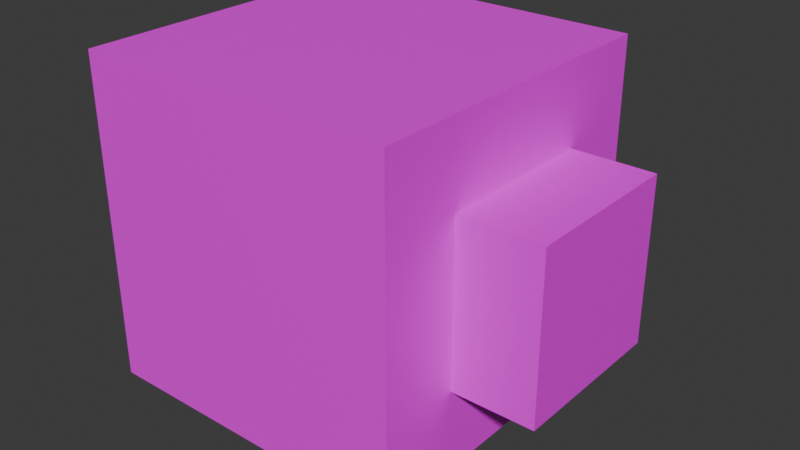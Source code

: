 # Source: Scalable_Attach_Cube.blend  (saved by Blender 4.4.32; exported with 4.5.12 LTS)
import bpy
from mathutils import Matrix  # noqa: F401  (used for matrix-valued properties, if any)

bpy.ops.wm.read_factory_settings(use_empty=True)
scene = bpy.context.scene
scene.name = 'Scene'

# ---- collections
col_collection = bpy.data.collections.new('Collection'); scene.collection.children.link(col_collection)

# ---- images (referenced by path relative to the original .blend; pixels are not part of the script)
import os
ASSET_DIR = os.environ.get("B2B_ASSET_DIR", "")  # directory of the original .blend (textures are referenced by path, not embedded)
HERE = os.path.dirname(os.path.abspath(__file__))  # packed textures are extracted next to this script under _unpacked/

def load_image(name, relpath, width, height, colorspace="sRGB"):
    """Load a texture the original file referenced (path relative to the .blend, or extracted next to this script)."""
    p = next((c for c in (os.path.join(HERE, relpath), os.path.join(ASSET_DIR, relpath)) if relpath and os.path.exists(c)), "")
    if p:
        img = bpy.data.images.load(p, check_existing=True)
        img.name = name
    else:  # same state as the original file: an image datablock whose file is absent (Cycles renders it pink)
        img = bpy.data.images.new(name, width, height)
        img.source = "FILE"
        img.filepath = "//" + (relpath or name)
    img.colorspace_settings.name = colorspace
    return img
img_tex_wall_stone_rustic_01a_diff_png = load_image('Tex_Wall_Stone_Rustic_01A_Diff.png', 'Tex_Wall_Stone_Rustic_01A_Diff.png', 1024, 1024, 'sRGB')
img_block_base_color = load_image('Block Base Color', 'Block Base Color.png', 1024, 1024, 'sRGB')

# ---- materials (node trees are filled in below, after node groups)
mat_material_001 = bpy.data.materials.new('Material.001')
mat_material = bpy.data.materials.new('Material')
mat_material.alpha_threshold = 0.0
mat_material.roughness = 0.5
mat_material.line_color = (0.0, 0.0, 0.0, 1.0)

# ---- material node trees
mat_material_001.use_nodes = True; mat_material_001.node_tree.nodes.clear()
_N = mat_material_001.node_tree.nodes; _L = mat_material_001.node_tree.links
n0 = _N.new('ShaderNodeBsdfPrincipled'); n0.name = 'Principled BSDF'; n0.location = (10, 300)
n1 = _N.new('ShaderNodeOutputMaterial'); n1.name = 'Material Output'; n1.location = (300, 300)
n2 = _N.new('ShaderNodeTexImage'); n2.name = 'Image Texture'; n2.location = (-280, 280)
n2.image = img_tex_wall_stone_rustic_01a_diff_png
_L.new(n0.outputs[0], n1.inputs[0])
_L.new(n2.outputs[0], n0.inputs[0])
n1.is_active_output = True
mat_material.use_nodes = True; mat_material.node_tree.nodes.clear()
_N = mat_material.node_tree.nodes; _L = mat_material.node_tree.links
n0 = _N.new('ShaderNodeOutputMaterial'); n0.name = 'Material Output'; n0.location = (300, 300)
n1 = _N.new('ShaderNodeBsdfPrincipled'); n1.name = 'Principled BSDF'; n1.location = (10, 300)
n1.inputs[3].default_value = 1.45
n2 = _N.new('ShaderNodeTexImage'); n2.name = 'Image Texture'; n2.location = (-280, 280)
n2.image = img_block_base_color
_L.new(n1.outputs[0], n0.inputs[0])
_L.new(n2.outputs[0], n1.inputs[0])
n0.is_active_output = True

# ---- world
world_world = bpy.data.worlds.new('World'); scene.world = world_world
world_world.use_nodes = True; world_world.node_tree.nodes.clear()
_N = world_world.node_tree.nodes; _L = world_world.node_tree.links
n0 = _N.new('ShaderNodeOutputWorld'); n0.name = 'World Output'; n0.location = (300, 300)
n1 = _N.new('ShaderNodeBackground'); n1.name = 'Background'; n1.location = (10, 300)
n1.inputs[0].default_value = (0.05088, 0.05088, 0.05088, 1.0)
_L.new(n1.outputs[0], n0.inputs[0])
n0.is_active_output = True
world_world.color = (0.05088, 0.05088, 0.05088)
world_world.sun_shadow_jitter_overblur = 0.0

# ---- meshes
me_cube_001 = bpy.data.meshes.new('Cube.001')
me_cube_001.from_pydata([(-0.15, -0.15, 0.0), (-0.15, -0.15, 0.3), (-0.15, 0.15, 0.0), (-0.15, 0.15, 0.3), (0.15, -0.15, 0.0), (0.15, -0.15, 0.3), (0.15, 0.15, 0.0), (0.15, 0.15, 0.3)], [], [(0, 1, 3, 2), (2, 3, 7, 6), (6, 7, 5, 4), (4, 5, 1, 0), (2, 6, 4, 0), (7, 3, 1, 5)])
_uv = me_cube_001.uv_layers.new(name='UVMap')
_uv.uv.foreach_set('vector', [0.6647, 0.3314, 0.3353, 0.3314, 0.3353, 0.001976, 0.6647, 0.001976, 0.6647, 0.6647, 0.3353, 0.6647, 0.3353, 0.3353, 0.6647, 0.3353, 0.998, 0.3314, 0.6686, 0.3314, 0.6686, 0.001976, 0.998, 0.001976, 0.998, 0.6647, 0.6686, 0.6647, 0.6686, 0.3353, 0.998, 0.3353, 0.3314, 0.001976, 0.3314, 0.3314, 0.001976, 0.3314, 0.001976, 0.001976, 0.3314, 0.3353, 0.3314, 0.6647, 0.001976, 0.6647, 0.001976, 0.3353])
me_cube_001.materials.append(mat_material_001)
me_cube_001.update()
me_cube_002 = bpy.data.meshes.new('Cube.002')
me_cube_002.from_pydata([(-0.075, -0.075, -0.075), (-0.075, -0.075, 0.075), (-0.075, 0.075, -0.075), (-0.075, 0.075, 0.075), (0.075, -0.075, -0.075), (0.075, -0.075, 0.075), (0.075, 0.075, -0.075), (0.075, 0.075, 0.075)], [], [(0, 1, 3, 2), (2, 3, 7, 6), (6, 7, 5, 4), (4, 5, 1, 0), (2, 6, 4, 0), (7, 3, 1, 5)])
_uv = me_cube_002.uv_layers.new(name='UVMap')
_uv.uv.foreach_set('vector', [0.6647, 0.3314, 0.3353, 0.3314, 0.3353, 0.001976, 0.6647, 0.001976, 0.6647, 0.6647, 0.3353, 0.6647, 0.3353, 0.3353, 0.6647, 0.3353, 0.998, 0.3314, 0.6686, 0.3314, 0.6686, 0.001976, 0.998, 0.001976, 0.998, 0.6647, 0.6686, 0.6647, 0.6686, 0.3353, 0.998, 0.3353, 0.3314, 0.001976, 0.3314, 0.3314, 0.001976, 0.3314, 0.001976, 0.001976, 0.3314, 0.3353, 0.3314, 0.6647, 0.001976, 0.6647, 0.001976, 0.3353])
me_cube_002.materials.append(mat_material)
me_cube_002.update()

# ---- objects
ob_root_part = bpy.data.objects.new('Root_Part', None)
ob_attach_bottom = bpy.data.objects.new('Attach_Bottom', None)
ob_attach_top = bpy.data.objects.new('Attach_Top', None)
ob_tiling_part = bpy.data.objects.new('Tiling_Part', None)
ob_attach_top_002 = bpy.data.objects.new('Attach_Top.002', None)
ob_attach_bottom_002 = bpy.data.objects.new('Attach_Bottom.002', None)
ob_top_part = bpy.data.objects.new('Top_Part', None)
ob_attach_minor = bpy.data.objects.new('Attach_Minor', None)
ob_attach_bottom_003 = bpy.data.objects.new('Attach_Bottom.003', None)
ob_attach_major = bpy.data.objects.new('Attach_Major', None)
ob_attach_top_minor_dormer_chimney = bpy.data.objects.new('Attach_Top_Minor_Dormer_Chimney', None)
ob_attach_minor_001 = bpy.data.objects.new('Attach_Minor.001', None)
ob_attach_minor_002 = bpy.data.objects.new('Attach_Minor.002', None)
ob_attach_minor_003 = bpy.data.objects.new('Attach_Minor.003', None)
ob_cube = bpy.data.objects.new('Cube', me_cube_001)
ob_cube_x_direction = bpy.data.objects.new('Cube_X_Direction', me_cube_002)

# ---- transforms, parenting, visibility, modifiers, constraints
ob_root_part.location = (0.0, 8.0, 0.0)
ob_root_part.empty_display_type = 'ARROWS'
ob_attach_bottom.parent = ob_root_part
ob_attach_bottom.location = (0.0, 0.0, 0.0)
ob_attach_bottom.rotation_euler = (-0.0, 1.571, 0.0)
ob_attach_bottom.empty_display_type = 'ARROWS'
ob_attach_bottom.empty_display_size = 0.5
ob_attach_top.parent = ob_root_part
ob_attach_top.location = (0.0, 0.0, 0.1)
ob_attach_top.rotation_euler = (-3.142, -1.571, 0.0)
ob_attach_top.empty_display_type = 'ARROWS'
ob_attach_top.empty_display_size = 0.5
ob_tiling_part.location = (0.0, 4.0, 0.0)
ob_tiling_part.empty_display_type = 'ARROWS'
ob_attach_top_002.parent = ob_tiling_part
ob_attach_top_002.location = (0.0, 0.0, 0.1)
ob_attach_top_002.rotation_euler = (-3.142, -1.571, 0.0)
ob_attach_top_002.empty_display_type = 'ARROWS'
ob_attach_top_002.empty_display_size = 0.5
ob_attach_bottom_002.parent = ob_tiling_part
ob_attach_bottom_002.location = (0.0, 0.0, 0.0)
ob_attach_bottom_002.rotation_euler = (-0.0, 1.571, 0.0)
ob_attach_bottom_002.empty_display_type = 'ARROWS'
ob_attach_bottom_002.empty_display_size = 0.5
ob_top_part.location = (0.0, 0.0, 0.0)
ob_top_part.empty_display_type = 'ARROWS'
ob_attach_minor.parent = ob_top_part
ob_attach_minor.location = (0.15, 0.0, 0.15)
ob_attach_minor.empty_display_type = 'ARROWS'
ob_attach_minor.empty_display_size = 0.2
ob_attach_bottom_003.parent = ob_top_part
ob_attach_bottom_003.location = (0.0, 0.0, 0.0)
ob_attach_bottom_003.rotation_euler = (-0.0, 1.571, 0.0)
ob_attach_bottom_003.empty_display_type = 'ARROWS'
ob_attach_bottom_003.empty_display_size = 0.5
ob_attach_major.parent = ob_root_part
ob_attach_major.location = (0.0, 0.0, 0.0)
ob_attach_major.empty_display_type = 'ARROWS'
ob_attach_major.empty_display_size = 0.2
ob_attach_top_minor_dormer_chimney.parent = ob_top_part
ob_attach_top_minor_dormer_chimney.location = (0.0, 0.0, 0.3)
ob_attach_top_minor_dormer_chimney.rotation_euler = (3.142, -1.571, 0.0)
ob_attach_top_minor_dormer_chimney.empty_display_type = 'ARROWS'
ob_attach_top_minor_dormer_chimney.empty_display_size = 0.2
ob_attach_minor_001.parent = ob_top_part
ob_attach_minor_001.location = (-0.15, 0.0, 0.15)
ob_attach_minor_001.rotation_euler = (0.0, 0.0, 3.142)
ob_attach_minor_001.empty_display_type = 'ARROWS'
ob_attach_minor_001.empty_display_size = 0.2
ob_attach_minor_002.parent = ob_top_part
ob_attach_minor_002.location = (0.0, 0.15, 0.15)
ob_attach_minor_002.rotation_euler = (0.0, -0.0, 1.571)
ob_attach_minor_002.empty_display_type = 'ARROWS'
ob_attach_minor_002.empty_display_size = 0.2
ob_attach_minor_003.parent = ob_top_part
ob_attach_minor_003.location = (0.0, -0.15, 0.15)
ob_attach_minor_003.rotation_euler = (0.0, 0.0, -1.571)
ob_attach_minor_003.empty_display_type = 'ARROWS'
ob_attach_minor_003.empty_display_size = 0.2
ob_cube.parent = ob_top_part
ob_cube.location = (0.0, 0.0, 0.0)
ob_cube_x_direction.parent = ob_top_part
ob_cube_x_direction.location = (0.15, 0.0, 0.15)

# ---- collection membership
col_collection.objects.link(ob_root_part)
col_collection.objects.link(ob_attach_bottom)
col_collection.objects.link(ob_attach_top)
col_collection.objects.link(ob_tiling_part)
col_collection.objects.link(ob_attach_top_002)
col_collection.objects.link(ob_attach_bottom_002)
col_collection.objects.link(ob_top_part)
col_collection.objects.link(ob_attach_minor)
col_collection.objects.link(ob_attach_bottom_003)
col_collection.objects.link(ob_attach_major)
col_collection.objects.link(ob_attach_top_minor_dormer_chimney)
col_collection.objects.link(ob_attach_minor_001)
col_collection.objects.link(ob_attach_minor_002)
col_collection.objects.link(ob_attach_minor_003)
col_collection.objects.link(ob_cube)
col_collection.objects.link(ob_cube_x_direction)

# ---- scene / render settings (as saved in the file)
scene.frame_start = 1; scene.frame_end = 250; scene.frame_set(1)
scene.render.engine = 'BLENDER_EEVEE_NEXT'
bpy.context.view_layer.update()

# ---- added for rendering (the .blend has no active camera and no usable light): camera, sun
cam_auto = bpy.data.cameras.new('AutoCamera')
cam_auto.lens = 50.0
cam_auto.sensor_width = 36.0
cam_auto.clip_end = 1000.0
ob_auto_camera = bpy.data.objects.new('AutoCamera', cam_auto)
scene.collection.objects.link(ob_auto_camera)
ob_auto_camera.location = (0.561397, -0.628676, 0.569118)
ob_auto_camera.rotation_euler = (1.09748, -7.21219e-08, 0.694738)
scene.camera = ob_auto_camera
light_auto_sun = bpy.data.lights.new('AutoSun', 'SUN')
light_auto_sun.energy = 3.0
light_auto_sun.angle = 0.0523599
ob_auto_sun = bpy.data.objects.new('AutoSun', light_auto_sun)
scene.collection.objects.link(ob_auto_sun)
ob_auto_sun.rotation_euler = (0.872665, 0.174533, 0.523599)
bpy.context.view_layer.update()
